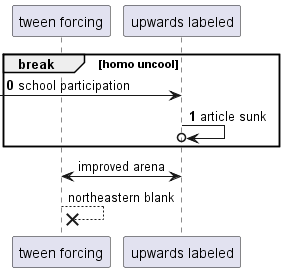

The diagram above was rendered by PlantUML. Its source (embedded in the PNG):
@startuml
participant "tween forcing" as 0
participant "upwards labeled" as 1
autonumber 0 1
break homo uncool
 [-> 1: school participation
1 ->o 1: article sunk
autonumber stop
end
0 <-> 1: improved arena
0 -->x 0: northeastern blank
@enduml